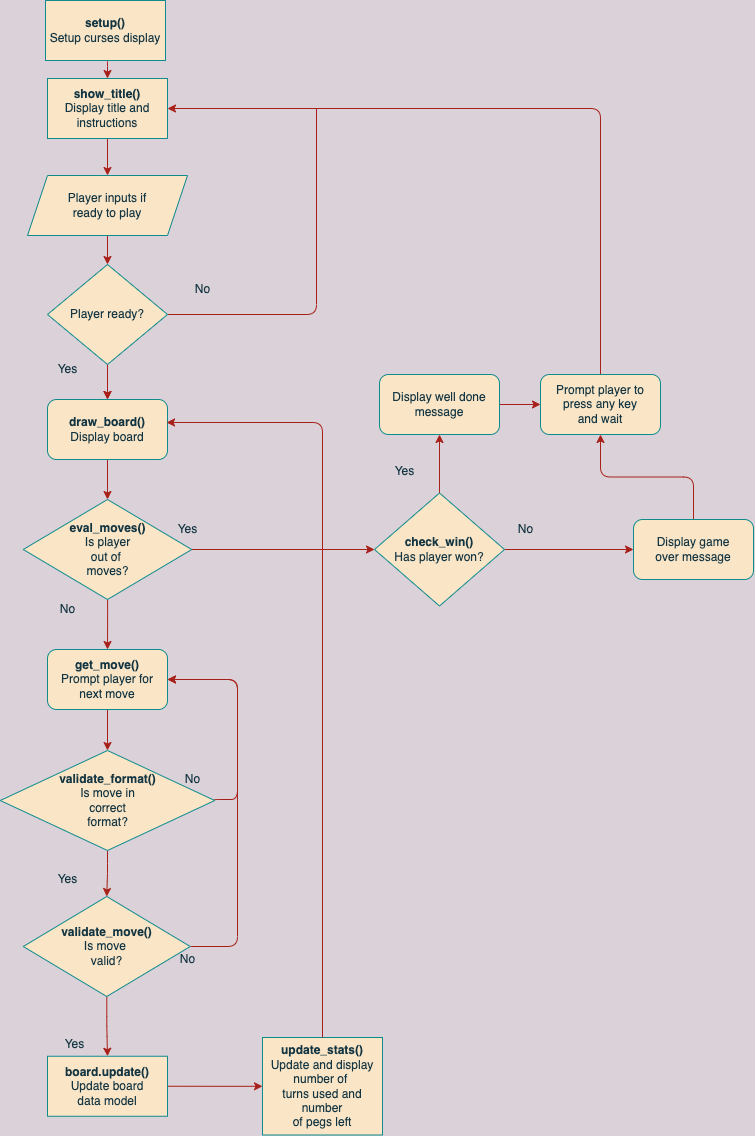

The diagram above was exported from draw.io. Its source (the exported page's mxGraphModel, read from the mxfile embedded in the PNG):
<mxGraphModel dx="1106" dy="877" grid="0" gridSize="10" guides="1" tooltips="1" connect="1" arrows="1" fold="1" page="1" pageScale="1" pageWidth="827" pageHeight="1169" background="#DAD2D8" math="0" shadow="0">
  <root>
    <mxCell id="WIyWlLk6GJQsqaUBKTNV-0" />
    <mxCell id="WIyWlLk6GJQsqaUBKTNV-1" parent="WIyWlLk6GJQsqaUBKTNV-0" />
    <mxCell id="zWKkj8_95MRr-dGUv5vR-4" style="edgeStyle=orthogonalEdgeStyle;rounded=0;orthogonalLoop=1;jettySize=auto;html=1;entryX=0.5;entryY=0;entryDx=0;entryDy=0;fontColor=#143642;strokeColor=#A8201A;fillColor=#FAE5C7;labelBackgroundColor=#DAD2D8;" parent="WIyWlLk6GJQsqaUBKTNV-1" source="zWKkj8_95MRr-dGUv5vR-0" target="zWKkj8_95MRr-dGUv5vR-1" edge="1">
      <mxGeometry relative="1" as="geometry" />
    </mxCell>
    <mxCell id="zWKkj8_95MRr-dGUv5vR-0" value="&lt;b&gt;show_title()&lt;/b&gt;&lt;br&gt;Display title and instructions" style="rounded=0;whiteSpace=wrap;html=1;fontColor=#143642;strokeColor=#0F8B8D;fillColor=#FAE5C7;" parent="WIyWlLk6GJQsqaUBKTNV-1" vertex="1">
      <mxGeometry x="90" y="99" width="120" height="60" as="geometry" />
    </mxCell>
    <mxCell id="zWKkj8_95MRr-dGUv5vR-5" style="edgeStyle=orthogonalEdgeStyle;rounded=0;orthogonalLoop=1;jettySize=auto;html=1;exitX=0.5;exitY=1;exitDx=0;exitDy=0;entryX=0.5;entryY=0;entryDx=0;entryDy=0;fontColor=#143642;strokeColor=#A8201A;fillColor=#FAE5C7;labelBackgroundColor=#DAD2D8;" parent="WIyWlLk6GJQsqaUBKTNV-1" source="zWKkj8_95MRr-dGUv5vR-1" target="zWKkj8_95MRr-dGUv5vR-2" edge="1">
      <mxGeometry relative="1" as="geometry" />
    </mxCell>
    <mxCell id="zWKkj8_95MRr-dGUv5vR-1" value="Player inputs if&lt;br&gt;ready to play" style="shape=parallelogram;perimeter=parallelogramPerimeter;whiteSpace=wrap;html=1;fixedSize=1;rounded=0;fontColor=#143642;strokeColor=#0F8B8D;fillColor=#FAE5C7;" parent="WIyWlLk6GJQsqaUBKTNV-1" vertex="1">
      <mxGeometry x="70" y="196" width="160" height="60" as="geometry" />
    </mxCell>
    <mxCell id="zWKkj8_95MRr-dGUv5vR-18" value="" style="edgeStyle=orthogonalEdgeStyle;orthogonalLoop=1;jettySize=auto;html=1;fontColor=#143642;strokeColor=#A8201A;fillColor=#FAE5C7;labelBackgroundColor=#DAD2D8;" parent="WIyWlLk6GJQsqaUBKTNV-1" source="zWKkj8_95MRr-dGUv5vR-2" target="zWKkj8_95MRr-dGUv5vR-17" edge="1">
      <mxGeometry relative="1" as="geometry" />
    </mxCell>
    <mxCell id="zWKkj8_95MRr-dGUv5vR-19" style="edgeStyle=orthogonalEdgeStyle;orthogonalLoop=1;jettySize=auto;html=1;exitX=0.5;exitY=1;exitDx=0;exitDy=0;fontColor=#143642;strokeColor=#A8201A;fillColor=#FAE5C7;labelBackgroundColor=#DAD2D8;" parent="WIyWlLk6GJQsqaUBKTNV-1" source="zWKkj8_95MRr-dGUv5vR-2" target="zWKkj8_95MRr-dGUv5vR-17" edge="1">
      <mxGeometry relative="1" as="geometry" />
    </mxCell>
    <mxCell id="ch5HDuLNA56XVq90pgxe-11" style="edgeStyle=orthogonalEdgeStyle;curved=0;rounded=1;sketch=0;orthogonalLoop=1;jettySize=auto;html=1;fontColor=#143642;strokeColor=#A8201A;fillColor=#FAE5C7;endArrow=none;endFill=0;labelBackgroundColor=#DAD2D8;" parent="WIyWlLk6GJQsqaUBKTNV-1" source="zWKkj8_95MRr-dGUv5vR-2" edge="1">
      <mxGeometry relative="1" as="geometry">
        <mxPoint x="359" y="129" as="targetPoint" />
      </mxGeometry>
    </mxCell>
    <mxCell id="zWKkj8_95MRr-dGUv5vR-2" value="Player ready?" style="rhombus;whiteSpace=wrap;html=1;rounded=0;fontColor=#143642;strokeColor=#0F8B8D;fillColor=#FAE5C7;" parent="WIyWlLk6GJQsqaUBKTNV-1" vertex="1">
      <mxGeometry x="90" y="285" width="120" height="100" as="geometry" />
    </mxCell>
    <mxCell id="zWKkj8_95MRr-dGUv5vR-6" value="No&lt;br&gt;" style="text;html=1;resizable=0;autosize=1;align=center;verticalAlign=middle;points=[];fillColor=none;strokeColor=none;rounded=0;fontColor=#143642;" parent="WIyWlLk6GJQsqaUBKTNV-1" vertex="1">
      <mxGeometry x="230" y="300" width="30" height="20" as="geometry" />
    </mxCell>
    <mxCell id="zWKkj8_95MRr-dGUv5vR-14" value="Yes&lt;br&gt;" style="text;html=1;resizable=0;autosize=1;align=center;verticalAlign=middle;points=[];fillColor=none;strokeColor=none;rounded=0;fontColor=#143642;" parent="WIyWlLk6GJQsqaUBKTNV-1" vertex="1">
      <mxGeometry x="90" y="380" width="40" height="20" as="geometry" />
    </mxCell>
    <mxCell id="zWKkj8_95MRr-dGUv5vR-16" style="edgeStyle=orthogonalEdgeStyle;orthogonalLoop=1;jettySize=auto;html=1;entryX=0.5;entryY=0;entryDx=0;entryDy=0;fontColor=#143642;strokeColor=#A8201A;fillColor=#FAE5C7;labelBackgroundColor=#DAD2D8;" parent="WIyWlLk6GJQsqaUBKTNV-1" edge="1">
      <mxGeometry relative="1" as="geometry">
        <mxPoint x="160" y="555" as="sourcePoint" />
        <mxPoint x="160" y="555" as="targetPoint" />
      </mxGeometry>
    </mxCell>
    <mxCell id="zWKkj8_95MRr-dGUv5vR-23" style="edgeStyle=orthogonalEdgeStyle;orthogonalLoop=1;jettySize=auto;html=1;entryX=0.5;entryY=0;entryDx=0;entryDy=0;fontColor=#143642;strokeColor=#A8201A;fillColor=#FAE5C7;labelBackgroundColor=#DAD2D8;" parent="WIyWlLk6GJQsqaUBKTNV-1" source="zWKkj8_95MRr-dGUv5vR-20" target="zWKkj8_95MRr-dGUv5vR-22" edge="1">
      <mxGeometry relative="1" as="geometry" />
    </mxCell>
    <mxCell id="zWKkj8_95MRr-dGUv5vR-20" value="&lt;b&gt;get_move()&lt;/b&gt;&lt;br&gt;Prompt player for&lt;br&gt;next move" style="rounded=1;whiteSpace=wrap;html=1;fontColor=#143642;strokeColor=#0F8B8D;fillColor=#FAE5C7;" parent="WIyWlLk6GJQsqaUBKTNV-1" vertex="1">
      <mxGeometry x="90" y="670" width="120" height="60" as="geometry" />
    </mxCell>
    <mxCell id="zWKkj8_95MRr-dGUv5vR-32" style="edgeStyle=orthogonalEdgeStyle;orthogonalLoop=1;jettySize=auto;html=1;exitX=0.5;exitY=1;exitDx=0;exitDy=0;entryX=0.5;entryY=0;entryDx=0;entryDy=0;fontColor=#143642;strokeColor=#A8201A;fillColor=#FAE5C7;labelBackgroundColor=#DAD2D8;" parent="WIyWlLk6GJQsqaUBKTNV-1" source="zWKkj8_95MRr-dGUv5vR-22" target="zWKkj8_95MRr-dGUv5vR-29" edge="1">
      <mxGeometry relative="1" as="geometry" />
    </mxCell>
    <mxCell id="zWKkj8_95MRr-dGUv5vR-46" style="edgeStyle=orthogonalEdgeStyle;orthogonalLoop=1;jettySize=auto;html=1;exitX=1;exitY=0.5;exitDx=0;exitDy=0;entryX=1;entryY=0.5;entryDx=0;entryDy=0;fontColor=#143642;strokeColor=#A8201A;fillColor=#FAE5C7;labelBackgroundColor=#DAD2D8;" parent="WIyWlLk6GJQsqaUBKTNV-1" source="zWKkj8_95MRr-dGUv5vR-22" target="zWKkj8_95MRr-dGUv5vR-20" edge="1">
      <mxGeometry relative="1" as="geometry">
        <Array as="points">
          <mxPoint x="280" y="820" />
          <mxPoint x="280" y="700" />
        </Array>
      </mxGeometry>
    </mxCell>
    <mxCell id="zWKkj8_95MRr-dGUv5vR-22" value="&lt;b&gt;validate_format()&lt;/b&gt;&lt;br&gt;Is move in&lt;br&gt;correct&lt;br&gt;format?" style="rhombus;whiteSpace=wrap;html=1;fontColor=#143642;strokeColor=#0F8B8D;fillColor=#FAE5C7;" parent="WIyWlLk6GJQsqaUBKTNV-1" vertex="1">
      <mxGeometry x="42.75" y="771" width="214.5" height="100" as="geometry" />
    </mxCell>
    <mxCell id="zWKkj8_95MRr-dGUv5vR-26" value="No" style="text;html=1;resizable=0;autosize=1;align=center;verticalAlign=middle;points=[];fillColor=none;strokeColor=none;rounded=0;fontColor=#143642;" parent="WIyWlLk6GJQsqaUBKTNV-1" vertex="1">
      <mxGeometry x="95" y="620" width="30" height="20" as="geometry" />
    </mxCell>
    <mxCell id="zWKkj8_95MRr-dGUv5vR-27" value="Yes&lt;br&gt;" style="text;html=1;resizable=0;autosize=1;align=center;verticalAlign=middle;points=[];fillColor=none;strokeColor=none;rounded=0;fontColor=#143642;" parent="WIyWlLk6GJQsqaUBKTNV-1" vertex="1">
      <mxGeometry x="90" y="890" width="40" height="20" as="geometry" />
    </mxCell>
    <mxCell id="zWKkj8_95MRr-dGUv5vR-48" style="edgeStyle=orthogonalEdgeStyle;orthogonalLoop=1;jettySize=auto;html=1;exitX=1;exitY=0.5;exitDx=0;exitDy=0;entryX=1;entryY=0.5;entryDx=0;entryDy=0;fontColor=#143642;strokeColor=#A8201A;fillColor=#FAE5C7;labelBackgroundColor=#DAD2D8;" parent="WIyWlLk6GJQsqaUBKTNV-1" source="zWKkj8_95MRr-dGUv5vR-29" target="zWKkj8_95MRr-dGUv5vR-20" edge="1">
      <mxGeometry relative="1" as="geometry">
        <Array as="points">
          <mxPoint x="280" y="967" />
          <mxPoint x="280" y="700" />
        </Array>
      </mxGeometry>
    </mxCell>
    <mxCell id="zWKkj8_95MRr-dGUv5vR-54" style="edgeStyle=orthogonalEdgeStyle;curved=0;rounded=1;sketch=0;orthogonalLoop=1;jettySize=auto;html=1;entryX=0.5;entryY=0;entryDx=0;entryDy=0;fontColor=#143642;strokeColor=#A8201A;fillColor=#FAE5C7;labelBackgroundColor=#DAD2D8;" parent="WIyWlLk6GJQsqaUBKTNV-1" source="zWKkj8_95MRr-dGUv5vR-29" target="zWKkj8_95MRr-dGUv5vR-51" edge="1">
      <mxGeometry relative="1" as="geometry" />
    </mxCell>
    <mxCell id="zWKkj8_95MRr-dGUv5vR-29" value="&lt;b&gt;validate_move()&lt;/b&gt;&lt;br&gt;Is move&amp;nbsp;&lt;br&gt;valid?" style="rhombus;whiteSpace=wrap;html=1;fontColor=#143642;strokeColor=#0F8B8D;fillColor=#FAE5C7;" parent="WIyWlLk6GJQsqaUBKTNV-1" vertex="1">
      <mxGeometry x="65.75" y="917" width="167" height="100" as="geometry" />
    </mxCell>
    <mxCell id="zWKkj8_95MRr-dGUv5vR-33" value="Yes&lt;br&gt;" style="text;html=1;resizable=0;autosize=1;align=center;verticalAlign=middle;points=[];fillColor=none;strokeColor=none;rounded=0;fontColor=#143642;" parent="WIyWlLk6GJQsqaUBKTNV-1" vertex="1">
      <mxGeometry x="210" y="540" width="40" height="20" as="geometry" />
    </mxCell>
    <mxCell id="zWKkj8_95MRr-dGUv5vR-45" style="edgeStyle=orthogonalEdgeStyle;orthogonalLoop=1;jettySize=auto;html=1;entryX=0.5;entryY=0;entryDx=0;entryDy=0;fontColor=#143642;strokeColor=#A8201A;fillColor=#FAE5C7;labelBackgroundColor=#DAD2D8;" parent="WIyWlLk6GJQsqaUBKTNV-1" source="zWKkj8_95MRr-dGUv5vR-35" target="zWKkj8_95MRr-dGUv5vR-20" edge="1">
      <mxGeometry relative="1" as="geometry" />
    </mxCell>
    <mxCell id="1sv4Dght6RkRbykFNDMp-4" style="edgeStyle=orthogonalEdgeStyle;rounded=0;orthogonalLoop=1;jettySize=auto;html=1;exitX=1;exitY=0.5;exitDx=0;exitDy=0;entryX=0;entryY=0.5;entryDx=0;entryDy=0;labelBackgroundColor=#DAD2D8;strokeColor=#A8201A;fontColor=#143642;" parent="WIyWlLk6GJQsqaUBKTNV-1" source="zWKkj8_95MRr-dGUv5vR-35" target="1sv4Dght6RkRbykFNDMp-3" edge="1">
      <mxGeometry relative="1" as="geometry" />
    </mxCell>
    <mxCell id="zWKkj8_95MRr-dGUv5vR-35" value="&lt;b&gt;eval_moves()&lt;/b&gt;&lt;br&gt;Is player&lt;br&gt;out of &lt;br&gt;moves?" style="rhombus;whiteSpace=wrap;html=1;fontColor=#143642;strokeColor=#0F8B8D;fillColor=#FAE5C7;" parent="WIyWlLk6GJQsqaUBKTNV-1" vertex="1">
      <mxGeometry x="65.75" y="520" width="168.5" height="100" as="geometry" />
    </mxCell>
    <mxCell id="zWKkj8_95MRr-dGUv5vR-37" style="edgeStyle=orthogonalEdgeStyle;orthogonalLoop=1;jettySize=auto;html=1;entryX=0.5;entryY=0;entryDx=0;entryDy=0;fontColor=#143642;strokeColor=#A8201A;fillColor=#FAE5C7;labelBackgroundColor=#DAD2D8;" parent="WIyWlLk6GJQsqaUBKTNV-1" source="zWKkj8_95MRr-dGUv5vR-17" target="zWKkj8_95MRr-dGUv5vR-35" edge="1">
      <mxGeometry relative="1" as="geometry" />
    </mxCell>
    <mxCell id="zWKkj8_95MRr-dGUv5vR-17" value="&lt;b&gt;draw_board()&lt;/b&gt;&lt;br&gt;Display board" style="rounded=1;whiteSpace=wrap;html=1;fontColor=#143642;strokeColor=#0F8B8D;fillColor=#FAE5C7;" parent="WIyWlLk6GJQsqaUBKTNV-1" vertex="1">
      <mxGeometry x="90" y="420" width="120" height="60" as="geometry" />
    </mxCell>
    <mxCell id="zWKkj8_95MRr-dGUv5vR-43" style="edgeStyle=orthogonalEdgeStyle;orthogonalLoop=1;jettySize=auto;html=1;entryX=0.5;entryY=1;entryDx=0;entryDy=0;fontColor=#143642;strokeColor=#A8201A;fillColor=#FAE5C7;labelBackgroundColor=#DAD2D8;" parent="WIyWlLk6GJQsqaUBKTNV-1" source="zWKkj8_95MRr-dGUv5vR-40" target="zWKkj8_95MRr-dGUv5vR-42" edge="1">
      <mxGeometry relative="1" as="geometry" />
    </mxCell>
    <mxCell id="zWKkj8_95MRr-dGUv5vR-40" value="Display game&lt;br&gt;over message" style="rounded=1;whiteSpace=wrap;html=1;fontColor=#143642;strokeColor=#0F8B8D;fillColor=#FAE5C7;" parent="WIyWlLk6GJQsqaUBKTNV-1" vertex="1">
      <mxGeometry x="676" y="540" width="120" height="60" as="geometry" />
    </mxCell>
    <mxCell id="zWKkj8_95MRr-dGUv5vR-44" style="edgeStyle=orthogonalEdgeStyle;orthogonalLoop=1;jettySize=auto;html=1;exitX=0.5;exitY=0;exitDx=0;exitDy=0;entryX=1;entryY=0.5;entryDx=0;entryDy=0;fontColor=#143642;strokeColor=#A8201A;fillColor=#FAE5C7;labelBackgroundColor=#DAD2D8;" parent="WIyWlLk6GJQsqaUBKTNV-1" source="zWKkj8_95MRr-dGUv5vR-42" target="zWKkj8_95MRr-dGUv5vR-0" edge="1">
      <mxGeometry relative="1" as="geometry" />
    </mxCell>
    <mxCell id="zWKkj8_95MRr-dGUv5vR-42" value="Prompt player to&lt;br&gt;press any key&lt;br&gt;and wait" style="rounded=1;whiteSpace=wrap;html=1;fontColor=#143642;strokeColor=#0F8B8D;fillColor=#FAE5C7;" parent="WIyWlLk6GJQsqaUBKTNV-1" vertex="1">
      <mxGeometry x="583" y="395" width="120" height="60" as="geometry" />
    </mxCell>
    <mxCell id="zWKkj8_95MRr-dGUv5vR-47" value="No" style="text;html=1;resizable=0;autosize=1;align=center;verticalAlign=middle;points=[];fillColor=none;strokeColor=none;rounded=0;fontColor=#143642;" parent="WIyWlLk6GJQsqaUBKTNV-1" vertex="1">
      <mxGeometry x="220" y="790" width="30" height="20" as="geometry" />
    </mxCell>
    <mxCell id="zWKkj8_95MRr-dGUv5vR-49" value="No" style="text;html=1;resizable=0;autosize=1;align=center;verticalAlign=middle;points=[];fillColor=none;strokeColor=none;rounded=0;fontColor=#143642;" parent="WIyWlLk6GJQsqaUBKTNV-1" vertex="1">
      <mxGeometry x="215" y="970" width="30" height="20" as="geometry" />
    </mxCell>
    <mxCell id="ch5HDuLNA56XVq90pgxe-4" style="edgeStyle=orthogonalEdgeStyle;curved=0;rounded=1;sketch=0;orthogonalLoop=1;jettySize=auto;html=1;exitX=1;exitY=0.5;exitDx=0;exitDy=0;fontColor=#143642;strokeColor=#A8201A;fillColor=#FAE5C7;labelBackgroundColor=#DAD2D8;" parent="WIyWlLk6GJQsqaUBKTNV-1" source="zWKkj8_95MRr-dGUv5vR-51" target="ch5HDuLNA56XVq90pgxe-3" edge="1">
      <mxGeometry relative="1" as="geometry" />
    </mxCell>
    <mxCell id="zWKkj8_95MRr-dGUv5vR-51" value="&lt;b&gt;board.update()&lt;/b&gt;&lt;br&gt;Update board&lt;br&gt;data model" style="rounded=0;whiteSpace=wrap;html=1;sketch=0;fontColor=#143642;strokeColor=#0F8B8D;fillColor=#FAE5C7;" parent="WIyWlLk6GJQsqaUBKTNV-1" vertex="1">
      <mxGeometry x="90" y="1076.75" width="120" height="60" as="geometry" />
    </mxCell>
    <mxCell id="zWKkj8_95MRr-dGUv5vR-55" value="Yes&lt;br&gt;" style="text;html=1;resizable=0;autosize=1;align=center;verticalAlign=middle;points=[];fillColor=none;strokeColor=none;rounded=0;fontColor=#143642;" parent="WIyWlLk6GJQsqaUBKTNV-1" vertex="1">
      <mxGeometry x="97" y="1055" width="40" height="20" as="geometry" />
    </mxCell>
    <mxCell id="ch5HDuLNA56XVq90pgxe-8" style="edgeStyle=orthogonalEdgeStyle;curved=0;rounded=1;sketch=0;orthogonalLoop=1;jettySize=auto;html=1;exitX=0.5;exitY=1;exitDx=0;exitDy=0;entryX=0.5;entryY=0;entryDx=0;entryDy=0;fontColor=#143642;strokeColor=#A8201A;fillColor=#FAE5C7;labelBackgroundColor=#DAD2D8;" parent="WIyWlLk6GJQsqaUBKTNV-1" source="ch5HDuLNA56XVq90pgxe-1" target="zWKkj8_95MRr-dGUv5vR-0" edge="1">
      <mxGeometry relative="1" as="geometry" />
    </mxCell>
    <mxCell id="ch5HDuLNA56XVq90pgxe-1" value="&lt;b&gt;setup()&lt;/b&gt;&lt;br&gt;Setup curses display" style="rounded=0;whiteSpace=wrap;html=1;fontColor=#143642;strokeColor=#0F8B8D;fillColor=#FAE5C7;" parent="WIyWlLk6GJQsqaUBKTNV-1" vertex="1">
      <mxGeometry x="88" y="21" width="120" height="60" as="geometry" />
    </mxCell>
    <mxCell id="ch5HDuLNA56XVq90pgxe-3" value="&lt;b&gt;update_stats()&lt;/b&gt;&lt;br&gt;Update and display number of&amp;nbsp;&lt;br&gt;turns used and number&lt;br&gt;of pegs left" style="rounded=0;whiteSpace=wrap;html=1;sketch=0;fontColor=#143642;strokeColor=#0F8B8D;fillColor=#FAE5C7;" parent="WIyWlLk6GJQsqaUBKTNV-1" vertex="1">
      <mxGeometry x="305" y="1058" width="120" height="97.5" as="geometry" />
    </mxCell>
    <mxCell id="ch5HDuLNA56XVq90pgxe-7" style="edgeStyle=orthogonalEdgeStyle;curved=0;rounded=1;sketch=0;orthogonalLoop=1;jettySize=auto;html=1;entryX=0.992;entryY=0.383;entryDx=0;entryDy=0;entryPerimeter=0;fontColor=#143642;strokeColor=#A8201A;fillColor=#FAE5C7;exitX=0.5;exitY=0;exitDx=0;exitDy=0;labelBackgroundColor=#DAD2D8;" parent="WIyWlLk6GJQsqaUBKTNV-1" source="ch5HDuLNA56XVq90pgxe-3" target="zWKkj8_95MRr-dGUv5vR-17" edge="1">
      <mxGeometry relative="1" as="geometry">
        <mxPoint x="365" y="981" as="sourcePoint" />
        <Array as="points">
          <mxPoint x="365" y="443" />
        </Array>
      </mxGeometry>
    </mxCell>
    <mxCell id="1sv4Dght6RkRbykFNDMp-8" style="edgeStyle=orthogonalEdgeStyle;rounded=0;orthogonalLoop=1;jettySize=auto;html=1;exitX=1;exitY=0.5;exitDx=0;exitDy=0;entryX=0;entryY=0.5;entryDx=0;entryDy=0;labelBackgroundColor=#DAD2D8;strokeColor=#A8201A;fontColor=#143642;" parent="WIyWlLk6GJQsqaUBKTNV-1" source="1sv4Dght6RkRbykFNDMp-3" target="zWKkj8_95MRr-dGUv5vR-40" edge="1">
      <mxGeometry relative="1" as="geometry" />
    </mxCell>
    <mxCell id="1sv4Dght6RkRbykFNDMp-9" style="edgeStyle=orthogonalEdgeStyle;rounded=0;orthogonalLoop=1;jettySize=auto;html=1;exitX=0.5;exitY=0;exitDx=0;exitDy=0;entryX=0.5;entryY=1;entryDx=0;entryDy=0;labelBackgroundColor=#DAD2D8;strokeColor=#A8201A;fontColor=#143642;" parent="WIyWlLk6GJQsqaUBKTNV-1" source="1sv4Dght6RkRbykFNDMp-3" target="1sv4Dght6RkRbykFNDMp-5" edge="1">
      <mxGeometry relative="1" as="geometry" />
    </mxCell>
    <mxCell id="1sv4Dght6RkRbykFNDMp-3" value="&lt;b&gt;check_win()&lt;/b&gt;&lt;br&gt;Has player won?" style="rhombus;whiteSpace=wrap;html=1;fillColor=#FAE5C7;strokeColor=#0F8B8D;fontColor=#143642;" parent="WIyWlLk6GJQsqaUBKTNV-1" vertex="1">
      <mxGeometry x="417" y="513.5" width="130" height="113" as="geometry" />
    </mxCell>
    <mxCell id="1sv4Dght6RkRbykFNDMp-10" style="edgeStyle=orthogonalEdgeStyle;rounded=0;orthogonalLoop=1;jettySize=auto;html=1;exitX=1;exitY=0.5;exitDx=0;exitDy=0;entryX=0;entryY=0.5;entryDx=0;entryDy=0;labelBackgroundColor=#DAD2D8;strokeColor=#A8201A;fontColor=#143642;" parent="WIyWlLk6GJQsqaUBKTNV-1" source="1sv4Dght6RkRbykFNDMp-5" target="zWKkj8_95MRr-dGUv5vR-42" edge="1">
      <mxGeometry relative="1" as="geometry" />
    </mxCell>
    <mxCell id="1sv4Dght6RkRbykFNDMp-5" value="Display well done message" style="rounded=1;whiteSpace=wrap;html=1;fontColor=#143642;strokeColor=#0F8B8D;fillColor=#FAE5C7;" parent="WIyWlLk6GJQsqaUBKTNV-1" vertex="1">
      <mxGeometry x="422" y="395" width="120" height="60" as="geometry" />
    </mxCell>
    <mxCell id="1sv4Dght6RkRbykFNDMp-11" value="Yes&lt;br&gt;" style="text;html=1;resizable=0;autosize=1;align=center;verticalAlign=middle;points=[];fillColor=none;strokeColor=none;rounded=0;fontColor=#143642;" parent="WIyWlLk6GJQsqaUBKTNV-1" vertex="1">
      <mxGeometry x="427" y="482" width="40" height="20" as="geometry" />
    </mxCell>
    <mxCell id="1sv4Dght6RkRbykFNDMp-12" value="No" style="text;html=1;resizable=0;autosize=1;align=center;verticalAlign=middle;points=[];fillColor=none;strokeColor=none;rounded=0;fontColor=#143642;" parent="WIyWlLk6GJQsqaUBKTNV-1" vertex="1">
      <mxGeometry x="553" y="540" width="30" height="20" as="geometry" />
    </mxCell>
  </root>
</mxGraphModel>